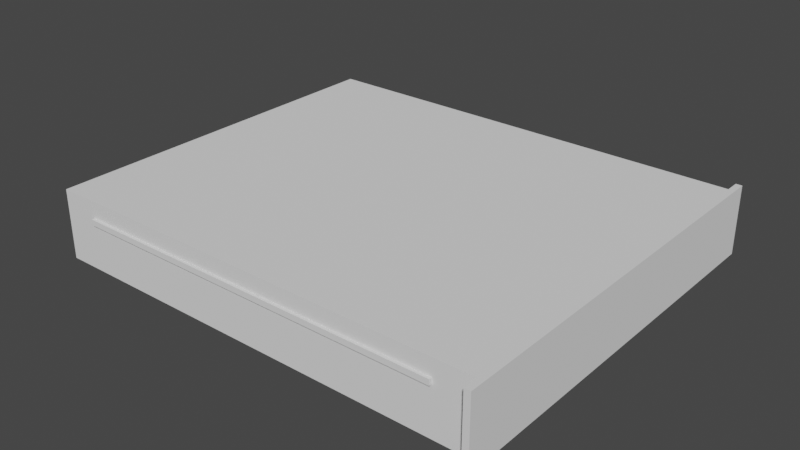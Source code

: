 # Source: 2U_base.blend  (saved by Blender 3.2.14; exported with 4.5.12 LTS)
import bpy
from mathutils import Matrix  # noqa: F401  (used for matrix-valued properties, if any)

bpy.ops.wm.read_factory_settings(use_empty=True)
scene = bpy.context.scene
scene.name = 'Scene'

# ---- collections
col_collection = bpy.data.collections.new('Collection'); scene.collection.children.link(col_collection)

# ---- world
world_world = bpy.data.worlds.new('World'); scene.world = world_world
world_world.use_nodes = True; world_world.node_tree.nodes.clear()
_N = world_world.node_tree.nodes; _L = world_world.node_tree.links
n0 = _N.new('ShaderNodeOutputWorld'); n0.name = 'World Output'; n0.location = (300, 300)
n1 = _N.new('ShaderNodeBackground'); n1.name = 'Background'; n1.location = (10, 300)
n1.inputs[0].default_value = (0.05088, 0.05088, 0.05088, 1.0)
_L.new(n1.outputs[0], n0.inputs[0])
n0.is_active_output = True
world_world.color = (0.05088, 0.05088, 0.05088)
world_world.use_sun_shadow = False
world_world.sun_shadow_jitter_overblur = 0.0

# ---- meshes
me_cube_001 = bpy.data.meshes.new('Cube.001')
me_cube_001.from_pydata([(-0.1812, -0.149, -0.02378), (-0.1812, -0.149, 0.02378), (-0.1812, 0.149, -0.02378), (-0.1812, 0.149, 0.02378), (0.1812, -0.151, -0.02778), (0.1812, -0.151, 0.02778), (0.1812, 0.151, -0.02778), (0.1812, 0.151, 0.02778), (0.1862, 0.151, 0.02778), (0.1862, 0.151, -0.02778), (0.1862, -0.151, -0.02778), (0.1862, -0.151, 0.02778), (0.1812, 0.163, 0.02778), (0.1812, 0.163, -0.02778), (0.1862, 0.163, 0.02778), (0.1862, 0.163, -0.02778), (0.1812, -0.163, 0.02778), (0.1812, -0.163, -0.02778), (0.1862, -0.163, 0.02778), (0.1862, -0.163, -0.02778), (-0.1812, 0.151, -0.02778), (-0.1812, -0.151, -0.02778), (-0.1812, -0.151, 0.02778), (-0.1812, 0.151, 0.02778), (-0.1777, 0.149, -0.02378), (-0.1777, -0.149, -0.02378), (-0.1777, -0.149, 0.02378), (-0.1777, 0.149, 0.02378)], [], [(1, 3, 27, 26), (20, 23, 7, 6), (7, 5, 11, 8), (4, 5, 22, 21), (20, 6, 4, 21), (7, 23, 22, 5), (9, 8, 11, 10), (8, 9, 15, 14), (11, 5, 16, 18), (4, 6, 9, 10), (13, 12, 14, 15), (6, 7, 12, 13), (7, 8, 14, 12), (9, 6, 13, 15), (16, 17, 19, 18), (4, 10, 19, 17), (10, 11, 18, 19), (5, 4, 17, 16), (0, 2, 20, 21), (1, 0, 21, 22), (3, 1, 22, 23), (2, 3, 23, 20), (25, 26, 27, 24), (2, 0, 25, 24), (3, 2, 24, 27), (0, 1, 26, 25)])
_uv = me_cube_001.uv_layers.new(name='UVMap')
_uv.uv.foreach_set('vector', [0.03644, 0.5221, 0.03644, 0.9432, 0.03644, 0.9432, 0.03644, 0.5221, 0.9607, 0.5122, 0.9215, 0.5122, 0.9215, 0.0, 0.9607, 0.0, 0.4438, 0.007066, 0.01696, 0.007066, 0.01696, 0.0, 0.4438, 0.0, 1.0, 0.5122, 0.9607, 0.5122, 0.9607, 0.0, 1.0, 0.0, 0.4777, 0.5192, 0.4777, 0.007066, 0.9045, 0.007066, 0.9045, 0.5192, 0.4438, 0.007066, 0.4438, 0.5192, 0.01696, 0.5192, 0.01696, 0.007066, 0.9607, 0.956, 0.9215, 0.956, 0.9215, 0.5291, 0.9607, 0.5291, 0.9215, 0.956, 0.9607, 0.956, 0.9607, 0.9729, 0.9215, 0.9729, 0.01696, 0.0, 0.01696, 0.007066, 0.0, 0.007066, 0.0, 0.0, 0.9045, 0.007066, 0.4777, 0.007066, 0.4777, 0.0, 0.9045, 0.0, 0.1385, 0.5192, 0.1385, 0.5585, 0.1315, 0.5585, 0.1315, 0.5192, 0.1074, 0.5192, 0.1074, 0.5585, 0.09048, 0.5585, 0.09048, 0.5192, 0.4438, 0.007066, 0.4438, 0.0, 0.4607, 0.0, 0.4607, 0.007066, 0.4777, 0.0, 0.4777, 0.007066, 0.4607, 0.007066, 0.4607, 0.0, 0.1244, 0.5585, 0.1244, 0.5192, 0.1315, 0.5192, 0.1315, 0.5585, 0.9045, 0.007066, 0.9045, 0.0, 0.9215, 0.0, 0.9215, 0.007066, 0.9607, 0.5291, 0.9215, 0.5291, 0.9215, 0.5122, 0.9607, 0.5122, 0.1074, 0.5585, 0.1074, 0.5192, 0.1244, 0.5192, 0.1244, 0.5585, 0.002827, 0.5221, 0.002827, 0.9432, 0.0, 0.9461, 1.863e-08, 0.5192, 0.03644, 0.5221, 0.002827, 0.5221, 1.863e-08, 0.5192, 0.03927, 0.5192, 0.03644, 0.9432, 0.03644, 0.5221, 0.03927, 0.5192, 0.03927, 0.9461, 0.002827, 0.9432, 0.03644, 0.9432, 0.03927, 0.9461, 0.0, 0.9461, 0.002827, 0.5221, 0.03644, 0.5221, 0.03644, 0.9432, 0.002827, 0.9432, 0.002827, 0.9432, 0.002827, 0.5221, 0.002827, 0.5221, 0.002827, 0.9432, 0.03644, 0.9432, 0.002827, 0.9432, 0.002827, 0.9432, 0.03644, 0.9432, 0.002827, 0.5221, 0.03644, 0.5221, 0.03644, 0.5221, 0.002827, 0.5221])
me_cube_001.update()
me_cube_002 = bpy.data.meshes.new('Cube.002')
me_cube_002.from_pydata([(-0.151, -0.002265, -0.002265), (-0.151, -0.002265, 0.002265), (-0.151, 0.002265, -0.002265), (-0.151, 0.002265, 0.002265), (0.151, -0.002265, -0.002265), (0.151, -0.002265, 0.002265), (0.151, 0.002265, -0.002265), (0.151, 0.002265, 0.002265)], [], [(0, 1, 3, 2), (6, 7, 5, 4), (4, 5, 1, 0), (2, 6, 4, 0), (7, 3, 1, 5)])
_uv = me_cube_002.uv_layers.new(name='UVMap')
_uv.uv.foreach_set('vector', [0.1577, 0.5192, 0.1577, 0.5256, 0.1513, 0.5256, 0.1513, 0.5192, 0.1449, 0.5192, 0.1449, 0.5256, 0.1385, 0.5256, 0.1385, 0.5192, 0.07768, 0.5192, 0.08408, 0.5192, 0.08408, 0.9461, 0.07768, 0.9461, 0.08408, 0.9461, 0.08408, 0.5192, 0.09048, 0.5192, 0.09048, 0.9461, 0.03927, 0.9461, 0.03927, 0.5192, 0.04567, 0.5192, 0.04567, 0.9461])
me_cube_002.update()
me_cube_003 = bpy.data.meshes.new('Cube.003')
me_cube_003.from_pydata([(-0.151, -0.002265, -0.002265), (-0.151, -0.002265, 0.002265), (-0.151, 0.002265, -0.002265), (-0.151, 0.002265, 0.002265), (0.151, -0.002265, -0.002265), (0.151, -0.002265, 0.002265), (0.151, 0.002265, -0.002265), (0.151, 0.002265, 0.002265)], [], [(0, 1, 3, 2), (2, 3, 7, 6), (6, 7, 5, 4), (2, 6, 4, 0), (7, 3, 1, 5)])
_uv = me_cube_003.uv_layers.new(name='UVMap')
_uv.uv.foreach_set('vector', [0.1641, 0.5192, 0.1641, 0.5256, 0.1577, 0.5256, 0.1577, 0.5192, 0.04567, 0.5192, 0.05207, 0.5192, 0.05207, 0.9461, 0.04567, 0.9461, 0.1513, 0.5192, 0.1513, 0.5256, 0.1449, 0.5256, 0.1449, 0.5192, 0.05847, 0.9461, 0.05847, 0.5192, 0.06488, 0.5192, 0.06488, 0.9461, 0.06488, 0.9461, 0.06488, 0.5192, 0.07128, 0.5192, 0.07128, 0.9461])
me_cube_003.update()

# ---- objects
ob_1u_body = bpy.data.objects.new('1U Body', me_cube_001)
ob_rail_l = bpy.data.objects.new('rail l', me_cube_002)
ob_rail_r = bpy.data.objects.new('rail r', me_cube_003)

# ---- transforms, parenting, visibility, modifiers, constraints
ob_1u_body.location = (0.0, 0.0, 0.0)
ob_rail_l.location = (0.0, -0.151, 0.012)
ob_rail_r.location = (0.0, 0.151, 0.012)

# ---- collection membership
col_collection.objects.link(ob_1u_body)
col_collection.objects.link(ob_rail_l)
col_collection.objects.link(ob_rail_r)

# ---- scene / render settings (as saved in the file)
scene.frame_start = 1; scene.frame_end = 250; scene.frame_set(2)
scene.render.engine = 'BLENDER_EEVEE_NEXT'
scene.cycles.sampling_pattern = 'TABULATED_SOBOL'
scene.cycles.use_light_tree = False
scene.view_settings.view_transform = 'Filmic'
bpy.context.view_layer.update()

# ---- added for rendering (the .blend has no active camera and no usable light): camera, sun
cam_auto = bpy.data.cameras.new('AutoCamera')
cam_auto.lens = 50.0
cam_auto.sensor_width = 36.0
cam_auto.clip_end = 1000.0
ob_auto_camera = bpy.data.objects.new('AutoCamera', cam_auto)
scene.collection.objects.link(ob_auto_camera)
ob_auto_camera.location = (0.459852, -0.548822, 0.365881)
ob_auto_camera.rotation_euler = (1.09748, -7.21219e-08, 0.694738)
scene.camera = ob_auto_camera
light_auto_sun = bpy.data.lights.new('AutoSun', 'SUN')
light_auto_sun.energy = 3.0
light_auto_sun.angle = 0.0523599
ob_auto_sun = bpy.data.objects.new('AutoSun', light_auto_sun)
scene.collection.objects.link(ob_auto_sun)
ob_auto_sun.rotation_euler = (0.872665, 0.174533, 0.523599)
bpy.context.view_layer.update()
